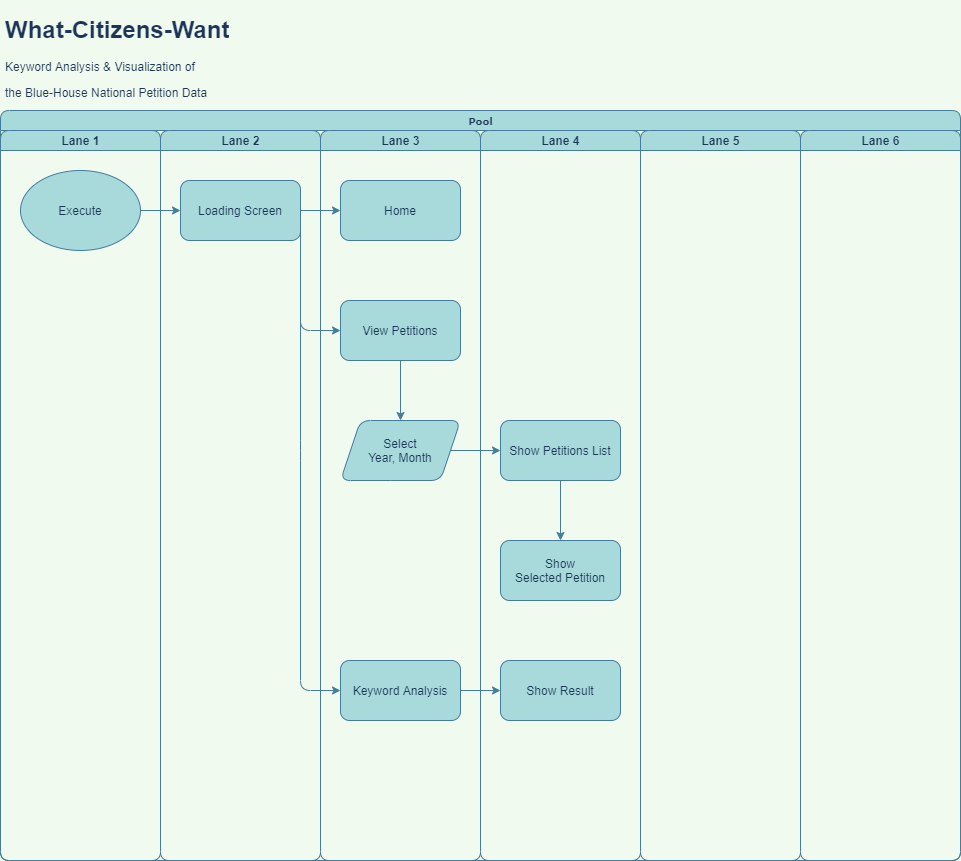

The diagram above was exported from draw.io. Its source (the exported page's mxGraphModel, read from the mxfile embedded in the PNG):
<mxGraphModel dx="1662" dy="2494" grid="1" gridSize="10" guides="1" tooltips="1" connect="1" arrows="1" fold="1" page="1" pageScale="1" pageWidth="1100" pageHeight="850" background="#F1FAEE" math="0" shadow="0">
  <root>
    <mxCell id="0" />
    <mxCell id="1" parent="0" />
    <mxCell id="Mks0X7NzC2ncD_FhNuKG-3" value="&lt;h1&gt;What-Citizens-Want&lt;/h1&gt;&lt;p&gt;Keyword Analysis &amp;amp; Visualization of&lt;/p&gt;&lt;p&gt;the Blue-House National Petition Data&lt;/p&gt;" style="text;html=1;strokeColor=none;fillColor=none;spacing=5;spacingTop=-20;whiteSpace=wrap;overflow=hidden;fontColor=#1D3557;rounded=1;" parent="1" vertex="1">
      <mxGeometry x="70" y="-1650" width="270" height="120" as="geometry" />
    </mxCell>
    <mxCell id="77e6c97f196da883-1" value="Pool" style="swimlane;html=1;childLayout=stackLayout;startSize=20;shadow=0;labelBackgroundColor=none;strokeWidth=1;fontFamily=Verdana;fontSize=8;align=center;fillColor=#A8DADC;strokeColor=#457B9D;fontColor=#1D3557;rounded=1;" parent="1" vertex="1">
      <mxGeometry x="70" y="-1550" width="960" height="750" as="geometry" />
    </mxCell>
    <mxCell id="77e6c97f196da883-2" value="Lane 1" style="swimlane;html=1;startSize=20;fillColor=#A8DADC;strokeColor=#457B9D;fontColor=#1D3557;rounded=1;" parent="77e6c97f196da883-1" vertex="1">
      <mxGeometry y="20" width="160" height="730" as="geometry">
        <mxRectangle y="20" width="30" height="730" as="alternateBounds" />
      </mxGeometry>
    </mxCell>
    <mxCell id="Mks0X7NzC2ncD_FhNuKG-4" value="Execute" style="ellipse;whiteSpace=wrap;html=1;rounded=1;strokeColor=#457B9D;fillColor=#A8DADC;fontColor=#1D3557;" parent="77e6c97f196da883-2" vertex="1">
      <mxGeometry x="20" y="40" width="120" height="80" as="geometry" />
    </mxCell>
    <mxCell id="77e6c97f196da883-3" value="Lane 2" style="swimlane;html=1;startSize=20;fillColor=#A8DADC;strokeColor=#457B9D;fontColor=#1D3557;rounded=1;" parent="77e6c97f196da883-1" vertex="1">
      <mxGeometry x="160" y="20" width="160" height="730" as="geometry">
        <mxRectangle x="30" y="20" width="30" height="730" as="alternateBounds" />
      </mxGeometry>
    </mxCell>
    <mxCell id="Mks0X7NzC2ncD_FhNuKG-5" value="Loading Screen" style="rounded=1;whiteSpace=wrap;html=1;fontFamily=Helvetica;fontSize=12;fontColor=#1D3557;align=center;strokeColor=#457B9D;fillColor=#A8DADC;" parent="77e6c97f196da883-3" vertex="1">
      <mxGeometry x="20" y="50" width="120" height="60" as="geometry" />
    </mxCell>
    <mxCell id="77e6c97f196da883-4" value="Lane 3" style="swimlane;html=1;startSize=20;fillColor=#A8DADC;strokeColor=#457B9D;fontColor=#1D3557;rounded=1;" parent="77e6c97f196da883-1" vertex="1">
      <mxGeometry x="320" y="20" width="160" height="730" as="geometry" />
    </mxCell>
    <mxCell id="Mks0X7NzC2ncD_FhNuKG-17" value="Select&lt;br&gt;Year, Month" style="shape=parallelogram;perimeter=parallelogramPerimeter;whiteSpace=wrap;html=1;fixedSize=1;rounded=1;strokeColor=#457B9D;fillColor=#A8DADC;fontColor=#1D3557;" parent="77e6c97f196da883-4" vertex="1">
      <mxGeometry x="20" y="290" width="120" height="60" as="geometry" />
    </mxCell>
    <mxCell id="Mks0X7NzC2ncD_FhNuKG-14" value="Home" style="rounded=1;whiteSpace=wrap;html=1;strokeColor=#457B9D;fillColor=#A8DADC;fontColor=#1D3557;" parent="77e6c97f196da883-4" vertex="1">
      <mxGeometry x="20" y="50" width="120" height="60" as="geometry" />
    </mxCell>
    <mxCell id="Mks0X7NzC2ncD_FhNuKG-15" value="View Petitions" style="rounded=1;whiteSpace=wrap;html=1;strokeColor=#457B9D;fillColor=#A8DADC;fontColor=#1D3557;" parent="77e6c97f196da883-4" vertex="1">
      <mxGeometry x="20" y="170" width="120" height="60" as="geometry" />
    </mxCell>
    <mxCell id="Mks0X7NzC2ncD_FhNuKG-18" value="" style="endArrow=classic;html=1;strokeColor=#457B9D;fillColor=#A8DADC;fontColor=#1D3557;exitX=0.5;exitY=1;exitDx=0;exitDy=0;entryX=0.5;entryY=0;entryDx=0;entryDy=0;" parent="77e6c97f196da883-4" source="Mks0X7NzC2ncD_FhNuKG-15" target="Mks0X7NzC2ncD_FhNuKG-17" edge="1">
      <mxGeometry width="50" height="50" relative="1" as="geometry">
        <mxPoint x="-250" y="1780" as="sourcePoint" />
        <mxPoint x="600.7106781186548" y="-1330" as="targetPoint" />
      </mxGeometry>
    </mxCell>
    <mxCell id="Mks0X7NzC2ncD_FhNuKG-16" value="&lt;span&gt;Keyword Analysis&lt;/span&gt;" style="rounded=1;whiteSpace=wrap;html=1;strokeColor=#457B9D;fillColor=#A8DADC;fontColor=#1D3557;" parent="77e6c97f196da883-4" vertex="1">
      <mxGeometry x="20" y="530" width="120" height="60" as="geometry" />
    </mxCell>
    <mxCell id="77e6c97f196da883-5" value="Lane 4" style="swimlane;html=1;startSize=20;fillColor=#A8DADC;strokeColor=#457B9D;fontColor=#1D3557;rounded=1;" parent="77e6c97f196da883-1" vertex="1">
      <mxGeometry x="480" y="20" width="160" height="730" as="geometry" />
    </mxCell>
    <mxCell id="Mks0X7NzC2ncD_FhNuKG-23" style="edgeStyle=orthogonalEdgeStyle;rounded=0;orthogonalLoop=1;jettySize=auto;html=1;exitX=0.5;exitY=1;exitDx=0;exitDy=0;entryX=0.5;entryY=0;entryDx=0;entryDy=0;strokeColor=#457B9D;fillColor=#A8DADC;fontColor=#1D3557;" parent="77e6c97f196da883-5" source="Mks0X7NzC2ncD_FhNuKG-19" target="Mks0X7NzC2ncD_FhNuKG-21" edge="1">
      <mxGeometry relative="1" as="geometry" />
    </mxCell>
    <mxCell id="Mks0X7NzC2ncD_FhNuKG-19" value="Show Petitions List" style="rounded=1;whiteSpace=wrap;html=1;strokeColor=#457B9D;fillColor=#A8DADC;fontColor=#1D3557;" parent="77e6c97f196da883-5" vertex="1">
      <mxGeometry x="20" y="290" width="120" height="60" as="geometry" />
    </mxCell>
    <mxCell id="Mks0X7NzC2ncD_FhNuKG-21" value="Show&lt;br&gt;Selected Petition" style="rounded=1;whiteSpace=wrap;html=1;strokeColor=#457B9D;fillColor=#A8DADC;fontColor=#1D3557;" parent="77e6c97f196da883-5" vertex="1">
      <mxGeometry x="20" y="410" width="120" height="60" as="geometry" />
    </mxCell>
    <mxCell id="Mks0X7NzC2ncD_FhNuKG-25" value="Show Result" style="rounded=1;whiteSpace=wrap;html=1;strokeColor=#457B9D;fillColor=#A8DADC;fontColor=#1D3557;" parent="77e6c97f196da883-5" vertex="1">
      <mxGeometry x="20" y="530" width="120" height="60" as="geometry" />
    </mxCell>
    <mxCell id="77e6c97f196da883-6" value="Lane 5" style="swimlane;html=1;startSize=20;fillColor=#A8DADC;strokeColor=#457B9D;fontColor=#1D3557;rounded=1;" parent="77e6c97f196da883-1" vertex="1">
      <mxGeometry x="640" y="20" width="160" height="730" as="geometry" />
    </mxCell>
    <mxCell id="77e6c97f196da883-7" value="Lane 6" style="swimlane;html=1;startSize=20;fillColor=#A8DADC;strokeColor=#457B9D;fontColor=#1D3557;rounded=1;" parent="77e6c97f196da883-1" vertex="1">
      <mxGeometry x="800" y="20" width="160" height="730" as="geometry" />
    </mxCell>
    <mxCell id="Mks0X7NzC2ncD_FhNuKG-6" value="" style="endArrow=classic;html=1;strokeColor=#457B9D;fillColor=#A8DADC;fontColor=#1D3557;exitX=1;exitY=0.5;exitDx=0;exitDy=0;entryX=0;entryY=0.5;entryDx=0;entryDy=0;" parent="77e6c97f196da883-1" source="Mks0X7NzC2ncD_FhNuKG-4" target="Mks0X7NzC2ncD_FhNuKG-5" edge="1">
      <mxGeometry width="50" height="50" relative="1" as="geometry">
        <mxPoint x="450" y="260" as="sourcePoint" />
        <mxPoint x="500" y="210" as="targetPoint" />
      </mxGeometry>
    </mxCell>
    <mxCell id="Mks0X7NzC2ncD_FhNuKG-7" value="" style="endArrow=classic;html=1;strokeColor=#457B9D;fillColor=#A8DADC;fontColor=#1D3557;exitX=1;exitY=0.5;exitDx=0;exitDy=0;" parent="77e6c97f196da883-1" source="Mks0X7NzC2ncD_FhNuKG-5" edge="1">
      <mxGeometry width="50" height="50" relative="1" as="geometry">
        <mxPoint x="450" y="260" as="sourcePoint" />
        <mxPoint x="340" y="100" as="targetPoint" />
      </mxGeometry>
    </mxCell>
    <mxCell id="Mks0X7NzC2ncD_FhNuKG-12" value="" style="endArrow=classic;html=1;strokeColor=#457B9D;fillColor=#A8DADC;fontColor=#1D3557;exitX=1;exitY=0.5;exitDx=0;exitDy=0;entryX=0;entryY=0.5;entryDx=0;entryDy=0;" parent="77e6c97f196da883-1" source="Mks0X7NzC2ncD_FhNuKG-5" edge="1">
      <mxGeometry width="50" height="50" relative="1" as="geometry">
        <mxPoint x="200" y="290" as="sourcePoint" />
        <mxPoint x="340" y="220" as="targetPoint" />
        <Array as="points">
          <mxPoint x="300" y="220" />
        </Array>
      </mxGeometry>
    </mxCell>
    <mxCell id="Mks0X7NzC2ncD_FhNuKG-13" value="" style="endArrow=classic;html=1;strokeColor=#457B9D;fillColor=#A8DADC;fontColor=#1D3557;exitX=1;exitY=0.5;exitDx=0;exitDy=0;entryX=0;entryY=0.5;entryDx=0;entryDy=0;" parent="77e6c97f196da883-1" source="Mks0X7NzC2ncD_FhNuKG-5" target="Mks0X7NzC2ncD_FhNuKG-16" edge="1">
      <mxGeometry width="50" height="50" relative="1" as="geometry">
        <mxPoint x="250" y="250" as="sourcePoint" />
        <mxPoint x="340" y="340" as="targetPoint" />
        <Array as="points">
          <mxPoint x="300" y="340" />
          <mxPoint x="300" y="580" />
        </Array>
      </mxGeometry>
    </mxCell>
    <mxCell id="Mks0X7NzC2ncD_FhNuKG-20" value="" style="endArrow=classic;html=1;strokeColor=#457B9D;fillColor=#A8DADC;fontColor=#1D3557;exitX=1;exitY=0.5;exitDx=0;exitDy=0;entryX=0;entryY=0.5;entryDx=0;entryDy=0;" parent="77e6c97f196da883-1" source="Mks0X7NzC2ncD_FhNuKG-17" target="Mks0X7NzC2ncD_FhNuKG-19" edge="1">
      <mxGeometry width="50" height="50" relative="1" as="geometry">
        <mxPoint x="450" y="460" as="sourcePoint" />
        <mxPoint x="500" y="410" as="targetPoint" />
      </mxGeometry>
    </mxCell>
    <mxCell id="Mks0X7NzC2ncD_FhNuKG-27" style="edgeStyle=orthogonalEdgeStyle;rounded=0;orthogonalLoop=1;jettySize=auto;html=1;exitX=1;exitY=0.5;exitDx=0;exitDy=0;entryX=0;entryY=0.5;entryDx=0;entryDy=0;strokeColor=#457B9D;fillColor=#A8DADC;fontColor=#1D3557;" parent="77e6c97f196da883-1" source="Mks0X7NzC2ncD_FhNuKG-16" target="Mks0X7NzC2ncD_FhNuKG-25" edge="1">
      <mxGeometry relative="1" as="geometry" />
    </mxCell>
  </root>
</mxGraphModel>